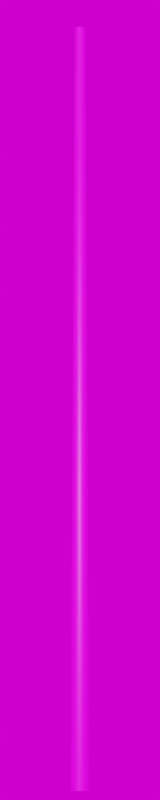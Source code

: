 # Source: Stahl_5500.blend  (saved by Blender 3.3.6; exported with 4.5.12 LTS)
import bpy
from mathutils import Matrix  # noqa: F401  (used for matrix-valued properties, if any)

bpy.ops.wm.read_factory_settings(use_empty=True)
scene = bpy.context.scene
scene.name = 'Scene'

# ---- collections
col_collection = bpy.data.collections.new('Collection'); scene.collection.children.link(col_collection)

# ---- images (referenced by path relative to the original .blend; pixels are not part of the script)
import os
ASSET_DIR = os.environ.get("B2B_ASSET_DIR", "")  # directory of the original .blend (textures are referenced by path, not embedded)
HERE = os.path.dirname(os.path.abspath(__file__))  # packed textures are extracted next to this script under _unpacked/

def load_image(name, relpath, width, height, colorspace="sRGB"):
    """Load a texture the original file referenced (path relative to the .blend, or extracted next to this script)."""
    p = next((c for c in (os.path.join(HERE, relpath), os.path.join(ASSET_DIR, relpath)) if relpath and os.path.exists(c)), "")
    if p:
        img = bpy.data.images.load(p, check_existing=True)
        img.name = name
    else:  # same state as the original file: an image datablock whose file is absent (Cycles renders it pink)
        img = bpy.data.images.new(name, width, height)
        img.source = "FILE"
        img.filepath = "//" + (relpath or name)
    img.colorspace_settings.name = colorspace
    return img
img_galvanized_metal_texture_seamless_hr_jpg_003 = load_image('galvanized-metal-texture-seamless-hr.jpg.003', 'galvanized-metal-texture-seamless-hr.jpg', 1024, 1024, 'sRGB')
img_kloofendal_48d_partly_cloudy_puresky_8k_hdr = load_image('kloofendal_48d_partly_cloudy_puresky_8k.hdr', 'kloofendal_48d_partly_cloudy_puresky_8k.hdr', 1024, 1024, 'Linear Rec.709')

# ---- materials (node trees are filled in below, after node groups)
mat_galvanized_metall_006 = bpy.data.materials.new('galvanized_metall.006')
mat_galvanized_metall_006.roughness = 0.5

# ---- material node trees
mat_galvanized_metall_006.use_nodes = True; mat_galvanized_metall_006.node_tree.nodes.clear()
_N = mat_galvanized_metall_006.node_tree.nodes; _L = mat_galvanized_metall_006.node_tree.links
n0 = _N.new('ShaderNodeBsdfPrincipled'); n0.name = 'Principled BSDF'; n0.location = (1200, 0)
n0.distribution = 'GGX'
n0.subsurface_method = 'RANDOM_WALK_SKIN'
n0.inputs[3].default_value = 1.45
n0.inputs[27].default_value = (0.0, 0.0, 0.0, 1.0)
n0.inputs[28].default_value = 1.0
n1 = _N.new('ShaderNodeOutputMaterial'); n1.name = 'Material Output'; n1.location = (1500, 0)
n2 = _N.new('ShaderNodeTexImage'); n2.name = 'Image Texture'; n2.location = (600, 0)
n2.image = img_galvanized_metal_texture_seamless_hr_jpg_003
_L.new(n2.outputs[0], n0.inputs[0])
_L.new(n0.outputs[0], n1.inputs[0])
n1.is_active_output = True

# ---- world
world_world = bpy.data.worlds.new('World'); scene.world = world_world
world_world.use_nodes = True; world_world.node_tree.nodes.clear()
_N = world_world.node_tree.nodes; _L = world_world.node_tree.links
n0 = _N.new('ShaderNodeOutputWorld'); n0.name = 'World Output'; n0.location = (300, 300)
n1 = _N.new('ShaderNodeBackground'); n1.name = 'Background'; n1.location = (10, 300)
n2 = _N.new('ShaderNodeTexEnvironment'); n2.name = 'Environment Texture'; n2.location = (-280, 280)
n2.image = img_kloofendal_48d_partly_cloudy_puresky_8k_hdr
_L.new(n1.outputs[0], n0.inputs[0])
_L.new(n2.outputs[0], n1.inputs[0])
n0.is_active_output = True
world_world.color = (0.05088, 0.05088, 0.05088)
world_world.use_sun_shadow = False
world_world.sun_shadow_jitter_overblur = 0.0

# ---- cameras
cam_camera = bpy.data.cameras.new('Camera')
cam_camera.lens = 100.0

# ---- meshes
me_mast_5_5m_metalogalva_001 = bpy.data.meshes.new('Mast_5,5m_Metalogalva.001')
me_mast_5_5m_metalogalva_001.from_pydata([(0.0, 0.0, 5.5), (0.0, 0.038, 5.5), (0.0, 0.0655, 0.0), (0.0, 0.0, 5.5), (-0.01454, 0.03511, 5.5), (-0.02507, 0.06051, 0.0), (0.0, 0.0, 5.5), (-0.02687, 0.02687, 5.5), (-0.04631, 0.04631, 0.0), (0.0, 0.0, 5.5), (-0.03511, 0.01454, 5.5), (-0.06051, 0.02507, 0.0), (0.0, 0.0, 5.5), (-0.038, 0.0, 5.5), (-0.0655, 0.0, 0.0), (0.0, 0.0, 5.5), (-0.03511, -0.01454, 5.5), (-0.06051, -0.02507, 0.0), (0.0, 0.0, 5.5), (-0.02687, -0.02687, 5.5), (-0.04631, -0.04631, 0.0), (0.0, 0.0, 5.5), (-0.01454, -0.03511, 5.5), (-0.02507, -0.06051, 0.0), (0.0, 0.0, 5.5), (0.0, -0.038, 5.5), (0.0, -0.0655, 0.0), (0.0, 0.0, 5.5), (0.01454, -0.03511, 5.5), (0.02507, -0.06051, 0.0), (0.0, 0.0, 5.5), (0.02687, -0.02687, 5.5), (0.04631, -0.04631, 0.0), (0.0, 0.0, 5.5), (0.03511, -0.01454, 5.5), (0.06051, -0.02507, 0.0), (0.0, 0.0, 5.5), (0.038, 0.0, 5.5), (0.0655, 0.0, 0.0), (0.0, 0.0, 5.5), (0.03511, 0.01454, 5.5), (0.06051, 0.02507, 0.0), (0.0, 0.0, 5.5), (0.02687, 0.02687, 5.5), (0.04631, 0.04632, 0.0), (0.0, 0.0, 5.5), (0.01454, 0.03511, 5.5), (0.02507, 0.06051, 0.0)], [], [(0, 4, 3), (3, 7, 6), (6, 10, 9), (9, 13, 12), (12, 16, 15), (15, 19, 18), (18, 22, 21), (21, 25, 24), (24, 28, 27), (27, 31, 30), (30, 34, 33), (33, 37, 36), (36, 40, 39), (39, 43, 42), (42, 46, 45), (45, 1, 0), (2, 4, 1), (5, 7, 4), (8, 10, 7), (11, 13, 10), (14, 16, 13), (17, 19, 16), (20, 22, 19), (23, 25, 22), (26, 28, 25), (29, 31, 28), (32, 34, 31), (34, 38, 37), (38, 40, 37), (41, 43, 40), (44, 46, 43), (47, 1, 46), (0, 1, 4), (3, 4, 7), (6, 7, 10), (9, 10, 13), (12, 13, 16), (15, 16, 19), (18, 19, 22), (21, 22, 25), (24, 25, 28), (27, 28, 31), (30, 31, 34), (33, 34, 37), (36, 37, 40), (39, 40, 43), (42, 43, 46), (45, 46, 1), (2, 5, 4), (5, 8, 7), (8, 11, 10), (11, 14, 13), (14, 17, 16), (17, 20, 19), (20, 23, 22), (23, 26, 25), (26, 29, 28), (29, 32, 31), (32, 35, 34), (34, 35, 38), (38, 41, 40), (41, 44, 43), (44, 47, 46), (47, 2, 1)])
me_mast_5_5m_metalogalva_001.polygons.foreach_set('use_smooth', [True] * 64)
_uv = me_mast_5_5m_metalogalva_001.uv_layers.new(name='UVMap')
_uv.uv.foreach_set('vector', [0.0, 16.05, 0.0625, 16.05, 0.0625, 16.05, 0.0625, 16.05, 0.125, 16.05, 0.125, 16.05, 0.125, 16.05, 0.1875, 16.05, 0.1875, 16.05, 0.1875, 16.05, 0.25, 16.05, 0.25, 16.05, 0.25, 16.05, 0.3125, 16.05, 0.3125, 16.05, 0.3125, 16.05, 0.375, 16.05, 0.375, 16.05, 0.375, 16.05, 0.4375, 16.05, 0.4375, 16.05, 0.4375, 16.05, 0.5, 16.05, 0.5, 16.05, 0.5, 16.05, 0.5625, 16.05, 0.5625, 16.05, 0.5625, 16.05, 0.625, 16.05, 0.625, 16.05, 0.625, 16.05, 0.6875, 16.05, 0.6875, 16.05, 0.6875, 16.05, 0.75, 16.05, 0.75, 16.05, 0.75, 16.05, 0.8125, 16.05, 0.8125, 16.05, 0.8125, 16.05, 0.875, 16.05, 0.875, 16.05, 0.875, 16.05, 0.9375, 16.05, 0.9375, 16.05, 0.9375, 16.05, 1.0, 16.05, 1.0, 16.05, 0.0, -10.55, 0.0625, 16.05, 0.0, 16.05, 0.0625, -10.55, 0.125, 16.05, 0.0625, 16.05, 0.125, -10.55, 0.1875, 16.05, 0.125, 16.05, 0.1875, -10.55, 0.25, 16.05, 0.1875, 16.05, 0.25, -10.55, 0.3125, 16.05, 0.25, 16.05, 0.3125, -10.55, 0.375, 16.05, 0.3125, 16.05, 0.375, -10.55, 0.4375, 16.05, 0.375, 16.05, 0.4375, -10.55, 0.5, 16.05, 0.4375, 16.05, 0.5, -10.55, 0.5625, 16.05, 0.5, 16.05, 0.5625, -10.55, 0.625, 16.05, 0.5625, 16.05, 0.625, -10.55, 0.6875, 16.05, 0.625, 16.05, 0.6875, 16.05, 0.75, -10.55, 0.75, 16.05, 0.75, -10.55, 0.8125, 16.05, 0.75, 16.05, 0.8125, -10.55, 0.875, 16.05, 0.8125, 16.05, 0.875, -10.55, 0.9375, 16.05, 0.875, 16.05, 0.9375, -10.55, 1.0, 16.05, 0.9375, 16.05, 0.0, 16.05, 0.0, 16.05, 0.0625, 16.05, 0.0625, 16.05, 0.0625, 16.05, 0.125, 16.05, 0.125, 16.05, 0.125, 16.05, 0.1875, 16.05, 0.1875, 16.05, 0.1875, 16.05, 0.25, 16.05, 0.25, 16.05, 0.25, 16.05, 0.3125, 16.05, 0.3125, 16.05, 0.3125, 16.05, 0.375, 16.05, 0.375, 16.05, 0.375, 16.05, 0.4375, 16.05, 0.4375, 16.05, 0.4375, 16.05, 0.5, 16.05, 0.5, 16.05, 0.5, 16.05, 0.5625, 16.05, 0.5625, 16.05, 0.5625, 16.05, 0.625, 16.05, 0.625, 16.05, 0.625, 16.05, 0.6875, 16.05, 0.6875, 16.05, 0.6875, 16.05, 0.75, 16.05, 0.75, 16.05, 0.75, 16.05, 0.8125, 16.05, 0.8125, 16.05, 0.8125, 16.05, 0.875, 16.05, 0.875, 16.05, 0.875, 16.05, 0.9375, 16.05, 0.9375, 16.05, 0.9375, 16.05, 1.0, 16.05, 0.0, -10.55, 0.0625, -10.55, 0.0625, 16.05, 0.0625, -10.55, 0.125, -10.55, 0.125, 16.05, 0.125, -10.55, 0.1875, -10.55, 0.1875, 16.05, 0.1875, -10.55, 0.25, -10.55, 0.25, 16.05, 0.25, -10.55, 0.3125, -10.55, 0.3125, 16.05, 0.3125, -10.55, 0.375, -10.55, 0.375, 16.05, 0.375, -10.55, 0.4375, -10.55, 0.4375, 16.05, 0.4375, -10.55, 0.5, -10.55, 0.5, 16.05, 0.5, -10.55, 0.5625, -10.55, 0.5625, 16.05, 0.5625, -10.55, 0.625, -10.55, 0.625, 16.05, 0.625, -10.55, 0.6875, -10.55, 0.6875, 16.05, 0.6875, 16.05, 0.6875, -10.55, 0.75, -10.55, 0.75, -10.55, 0.8125, -10.55, 0.8125, 16.05, 0.8125, -10.55, 0.875, -10.55, 0.875, 16.05, 0.875, -10.55, 0.9375, -10.55, 0.9375, 16.05, 0.9375, -10.55, 1.0, -10.55, 1.0, 16.05])
me_mast_5_5m_metalogalva_001.materials.append(mat_galvanized_metall_006)
me_mast_5_5m_metalogalva_001.update()
me_mast_5_5m_metalogalva_001.normals_split_custom_set([tuple(v) for v in zip(*[iter([-2.247e-06, 0.0, 1.0, -0.2849, 0.6879, 0.6676, 1.498e-06, 0.0, 1.0, 1.498e-06, 0.0, 1.0, -0.5264, 0.5264, 0.6676, 0.0, 0.0, 1.0, 0.0, 0.0, 1.0, -0.6879, 0.2849, 0.6676, 0.0, 0.0, 1.0, 0.0, 0.0, 1.0, -0.7446, -4.894e-07, 0.6676, 0.0, 0.0, 1.0, 0.0, 0.0, 1.0, -0.6879, -0.2849, 0.6676, 0.0, 0.0, 1.0, 0.0, 0.0, 1.0, -0.5264, -0.5265, 0.6676, 1.498e-06, 0.0, 1.0, 1.498e-06, 0.0, 1.0, -0.2849, -0.6879, 0.6676, -2.247e-06, 0.0, 1.0, -2.247e-06, 0.0, 1.0, 5.377e-07, -0.7446, 0.6676, 2.247e-06, 0.0, 1.0, 2.247e-06, 0.0, 1.0, 0.2849, -0.6879, 0.6676, -1.498e-06, 0.0, 1.0, -1.498e-06, 0.0, 1.0, 0.5264, -0.5264, 0.6676, 0.0, 0.0, 1.0, 0.0, 0.0, 1.0, 0.6879, -0.2849, 0.6676, 0.0, 0.0, 1.0, 0.0, 0.0, 1.0, 0.7446, 0.0, 0.6676, 0.0, 0.0, 1.0, 0.0, 0.0, 1.0, 0.6879, 0.2849, 0.6676, 0.0, 0.0, 1.0, 0.0, 0.0, 1.0, 0.5264, 0.5265, 0.6676, -1.498e-06, 0.0, 1.0, -1.498e-06, 0.0, 1.0, 0.2849, 0.6879, 0.6676, 2.247e-06, 0.0, 1.0, 2.247e-06, 0.0, 1.0, -5.377e-07, 0.7446, 0.6676, -2.247e-06, 0.0, 1.0, 2.623e-06, 1.0, 0.005, -0.2849, 0.6879, 0.6676, -5.377e-07, 0.7446, 0.6676, -0.3827, 0.9239, 0.005, -0.5264, 0.5264, 0.6676, -0.2849, 0.6879, 0.6676, -0.7071, 0.7071, 0.005, -0.6879, 0.2849, 0.6676, -0.5264, 0.5264, 0.6676, -0.9239, 0.3827, 0.005, -0.7446, -4.894e-07, 0.6676, -0.6879, 0.2849, 0.6676, -1.0, 2.584e-06, 0.005, -0.6879, -0.2849, 0.6676, -0.7446, -4.894e-07, 0.6676, -0.9239, -0.3827, 0.005, -0.5264, -0.5265, 0.6676, -0.6879, -0.2849, 0.6676, -0.7071, -0.7071, 0.005, -0.2849, -0.6879, 0.6676, -0.5264, -0.5265, 0.6676, -0.3827, -0.9239, 0.005, 5.377e-07, -0.7446, 0.6676, -0.2849, -0.6879, 0.6676, -2.623e-06, -1.0, 0.005, 0.2849, -0.6879, 0.6676, 5.377e-07, -0.7446, 0.6676, 0.3827, -0.9239, 0.005, 0.5264, -0.5264, 0.6676, 0.2849, -0.6879, 0.6676, 0.7071, -0.7071, 0.005, 0.6879, -0.2849, 0.6676, 0.5264, -0.5264, 0.6676, 0.6879, -0.2849, 0.6676, 1.0, 0.0, 0.005, 0.7446, 0.0, 0.6676, 1.0, 0.0, 0.005, 0.6879, 0.2849, 0.6676, 0.7446, 0.0, 0.6676, 0.9239, 0.3827, 0.005, 0.5264, 0.5265, 0.6676, 0.6879, 0.2849, 0.6676, 0.7071, 0.7071, 0.005, 0.2849, 0.6879, 0.6676, 0.5264, 0.5265, 0.6676, 0.3827, 0.9239, 0.005, -5.377e-07, 0.7446, 0.6676, 0.2849, 0.6879, 0.6676, -2.247e-06, 0.0, 1.0, -5.377e-07, 0.7446, 0.6676, -0.2849, 0.6879, 0.6676, 1.498e-06, 0.0, 1.0, -0.2849, 0.6879, 0.6676, -0.5264, 0.5264, 0.6676, 0.0, 0.0, 1.0, -0.5264, 0.5264, 0.6676, -0.6879, 0.2849, 0.6676, 0.0, 0.0, 1.0, -0.6879, 0.2849, 0.6676, -0.7446, -4.894e-07, 0.6676, 0.0, 0.0, 1.0, -0.7446, -4.894e-07, 0.6676, -0.6879, -0.2849, 0.6676, 0.0, 0.0, 1.0, -0.6879, -0.2849, 0.6676, -0.5264, -0.5265, 0.6676, 1.498e-06, 0.0, 1.0, -0.5264, -0.5265, 0.6676, -0.2849, -0.6879, 0.6676, -2.247e-06, 0.0, 1.0, -0.2849, -0.6879, 0.6676, 5.377e-07, -0.7446, 0.6676, 2.247e-06, 0.0, 1.0, 5.377e-07, -0.7446, 0.6676, 0.2849, -0.6879, 0.6676, -1.498e-06, 0.0, 1.0, 0.2849, -0.6879, 0.6676, 0.5264, -0.5264, 0.6676, 0.0, 0.0, 1.0, 0.5264, -0.5264, 0.6676, 0.6879, -0.2849, 0.6676, 0.0, 0.0, 1.0, 0.6879, -0.2849, 0.6676, 0.7446, 0.0, 0.6676, 0.0, 0.0, 1.0, 0.7446, 0.0, 0.6676, 0.6879, 0.2849, 0.6676, 0.0, 0.0, 1.0, 0.6879, 0.2849, 0.6676, 0.5264, 0.5265, 0.6676, -1.498e-06, 0.0, 1.0, 0.5264, 0.5265, 0.6676, 0.2849, 0.6879, 0.6676, 2.247e-06, 0.0, 1.0, 0.2849, 0.6879, 0.6676, -5.377e-07, 0.7446, 0.6676, 2.623e-06, 1.0, 0.005, -0.3827, 0.9239, 0.005, -0.2849, 0.6879, 0.6676, -0.3827, 0.9239, 0.005, -0.7071, 0.7071, 0.005, -0.5264, 0.5264, 0.6676, -0.7071, 0.7071, 0.005, -0.9239, 0.3827, 0.005, -0.6879, 0.2849, 0.6676, -0.9239, 0.3827, 0.005, -1.0, 2.584e-06, 0.005, -0.7446, -4.894e-07, 0.6676, -1.0, 2.584e-06, 0.005, -0.9239, -0.3827, 0.005, -0.6879, -0.2849, 0.6676, -0.9239, -0.3827, 0.005, -0.7071, -0.7071, 0.005, -0.5264, -0.5265, 0.6676, -0.7071, -0.7071, 0.005, -0.3827, -0.9239, 0.005, -0.2849, -0.6879, 0.6676, -0.3827, -0.9239, 0.005, -2.623e-06, -1.0, 0.005, 5.377e-07, -0.7446, 0.6676, -2.623e-06, -1.0, 0.005, 0.3827, -0.9239, 0.005, 0.2849, -0.6879, 0.6676, 0.3827, -0.9239, 0.005, 0.7071, -0.7071, 0.005, 0.5264, -0.5264, 0.6676, 0.7071, -0.7071, 0.005, 0.9239, -0.3827, 0.005, 0.6879, -0.2849, 0.6676, 0.6879, -0.2849, 0.6676, 0.9239, -0.3827, 0.005, 1.0, 0.0, 0.005, 1.0, 0.0, 0.005, 0.9239, 0.3827, 0.005, 0.6879, 0.2849, 0.6676, 0.9239, 0.3827, 0.005, 0.7071, 0.7071, 0.005, 0.5264, 0.5265, 0.6676, 0.7071, 0.7071, 0.005, 0.3827, 0.9239, 0.005, 0.2849, 0.6879, 0.6676, 0.3827, 0.9239, 0.005, 2.623e-06, 1.0, 0.005, -5.377e-07, 0.7446, 0.6676])] * 3)])

# ---- objects
ob_camera = bpy.data.objects.new('Camera', cam_camera)
ob_mast_5_5m_metalogalva_001 = bpy.data.objects.new('Mast_5,5m_Metalogalva.001', me_mast_5_5m_metalogalva_001)

# ---- transforms, parenting, visibility, modifiers, constraints
ob_camera.location = (11.0, -11.0, 0.0)
ob_camera.rotation_euler = (1.745, 0.0, 0.7854)
ob_mast_5_5m_metalogalva_001.location = (0.0, 0.0, 0.0)

# ---- collection membership
col_collection.objects.link(ob_camera)
col_collection.objects.link(ob_mast_5_5m_metalogalva_001)

# ---- scene / render settings (as saved in the file)
scene.camera = ob_camera
scene.frame_start = 1; scene.frame_end = 250; scene.frame_set(1)
scene.render.engine = 'CYCLES'
scene.render.resolution_x = 100
scene.render.resolution_y = 500
scene.cycles.sampling_pattern = 'TABULATED_SOBOL'
scene.cycles.use_light_tree = False
scene.view_settings.view_transform = 'Filmic'
bpy.context.view_layer.update()

# ---- added for rendering (the .blend has no usable light): sun
light_auto_sun = bpy.data.lights.new('AutoSun', 'SUN')
light_auto_sun.energy = 3.0
light_auto_sun.angle = 0.0523599
ob_auto_sun = bpy.data.objects.new('AutoSun', light_auto_sun)
scene.collection.objects.link(ob_auto_sun)
ob_auto_sun.rotation_euler = (0.872665, 0.174533, 0.523599)
bpy.context.view_layer.update()

